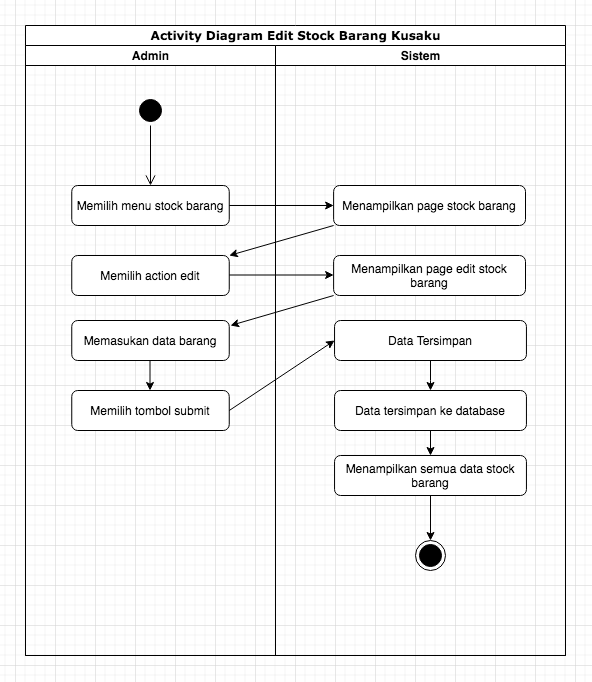

The diagram above was exported from draw.io. Its source (the exported page's mxGraphModel, read from the mxfile embedded in the PNG):
<mxGraphModel dx="1310" dy="632" grid="1" gridSize="10" guides="1" tooltips="1" connect="1" arrows="1" fold="1" page="1" pageScale="1" pageWidth="850" pageHeight="1100" math="0" shadow="0">
  <root>
    <mxCell id="0" />
    <mxCell id="1" parent="0" />
    <mxCell id="ewonvVPj_XISHaatm-V8-1" value="Activity Diagram Edit Stock Barang Kusaku" style="swimlane;html=1;childLayout=stackLayout;startSize=20;rounded=0;shadow=0;comic=0;labelBackgroundColor=none;strokeWidth=1;fontFamily=Verdana;fontSize=12;align=center;" parent="1" vertex="1">
      <mxGeometry x="170" y="200" width="540" height="630" as="geometry" />
    </mxCell>
    <mxCell id="ewonvVPj_XISHaatm-V8-2" value="Admin" style="swimlane;html=1;startSize=20;" parent="ewonvVPj_XISHaatm-V8-1" vertex="1">
      <mxGeometry y="20" width="250" height="610" as="geometry" />
    </mxCell>
    <mxCell id="ewonvVPj_XISHaatm-V8-3" value="" style="ellipse;html=1;shape=startState;fillColor=#000000;strokeColor=#030000;" parent="ewonvVPj_XISHaatm-V8-2" vertex="1">
      <mxGeometry x="110" y="50" width="30" height="30" as="geometry" />
    </mxCell>
    <mxCell id="ewonvVPj_XISHaatm-V8-4" value="" style="edgeStyle=orthogonalEdgeStyle;html=1;verticalAlign=bottom;endArrow=open;endSize=8;strokeColor=#030000;rounded=0;" parent="ewonvVPj_XISHaatm-V8-2" source="ewonvVPj_XISHaatm-V8-3" edge="1">
      <mxGeometry relative="1" as="geometry">
        <mxPoint x="125" y="140" as="targetPoint" />
      </mxGeometry>
    </mxCell>
    <mxCell id="ewonvVPj_XISHaatm-V8-5" value="Memilih menu stock barang" style="rounded=1;whiteSpace=wrap;html=1;" parent="ewonvVPj_XISHaatm-V8-2" vertex="1">
      <mxGeometry x="46.25" y="140" width="157.5" height="40" as="geometry" />
    </mxCell>
    <mxCell id="ewonvVPj_XISHaatm-V8-50" value="Memilih action edit" style="rounded=1;whiteSpace=wrap;html=1;" parent="ewonvVPj_XISHaatm-V8-2" vertex="1">
      <mxGeometry x="46.25" y="210" width="157.5" height="40" as="geometry" />
    </mxCell>
    <mxCell id="ewonvVPj_XISHaatm-V8-56" value="Memasukan data barang" style="rounded=1;whiteSpace=wrap;html=1;" parent="ewonvVPj_XISHaatm-V8-2" vertex="1">
      <mxGeometry x="46.25" y="275" width="157.5" height="40" as="geometry" />
    </mxCell>
    <mxCell id="ewonvVPj_XISHaatm-V8-57" value="Memilih tombol submit" style="rounded=1;whiteSpace=wrap;html=1;" parent="ewonvVPj_XISHaatm-V8-2" vertex="1">
      <mxGeometry x="46.25" y="345" width="157.5" height="40" as="geometry" />
    </mxCell>
    <mxCell id="ewonvVPj_XISHaatm-V8-60" style="edgeStyle=orthogonalEdgeStyle;rounded=0;orthogonalLoop=1;jettySize=auto;html=1;exitX=1;exitY=0.5;exitDx=0;exitDy=0;entryX=0;entryY=0.5;entryDx=0;entryDy=0;" parent="ewonvVPj_XISHaatm-V8-2" edge="1">
      <mxGeometry relative="1" as="geometry">
        <mxPoint x="203.75" y="229.5" as="sourcePoint" />
        <mxPoint x="308.1199999999999" y="229.5" as="targetPoint" />
      </mxGeometry>
    </mxCell>
    <mxCell id="ewonvVPj_XISHaatm-V8-62" style="edgeStyle=orthogonalEdgeStyle;rounded=0;orthogonalLoop=1;jettySize=auto;html=1;exitX=0.5;exitY=1;exitDx=0;exitDy=0;entryX=0.5;entryY=0;entryDx=0;entryDy=0;" parent="ewonvVPj_XISHaatm-V8-2" edge="1">
      <mxGeometry relative="1" as="geometry">
        <mxPoint x="124.49999999999994" y="315" as="sourcePoint" />
        <mxPoint x="124.49999999999994" y="345" as="targetPoint" />
      </mxGeometry>
    </mxCell>
    <mxCell id="ewonvVPj_XISHaatm-V8-7" value="Sistem" style="swimlane;html=1;startSize=20;" parent="ewonvVPj_XISHaatm-V8-1" vertex="1">
      <mxGeometry x="250" y="20" width="290" height="610" as="geometry" />
    </mxCell>
    <mxCell id="ewonvVPj_XISHaatm-V8-9" value="Menampilkan page stock barang" style="rounded=1;whiteSpace=wrap;html=1;" parent="ewonvVPj_XISHaatm-V8-7" vertex="1">
      <mxGeometry x="58.12" y="140" width="191.88" height="40" as="geometry" />
    </mxCell>
    <mxCell id="ewonvVPj_XISHaatm-V8-23" value="Menampilkan page edit stock barang" style="rounded=1;whiteSpace=wrap;html=1;" parent="ewonvVPj_XISHaatm-V8-7" vertex="1">
      <mxGeometry x="58.120000000000005" y="210" width="191.88" height="40" as="geometry" />
    </mxCell>
    <mxCell id="ewonvVPj_XISHaatm-V8-20" style="edgeStyle=orthogonalEdgeStyle;rounded=0;orthogonalLoop=1;jettySize=auto;html=1;strokeColor=#030000;" parent="ewonvVPj_XISHaatm-V8-7" target="ewonvVPj_XISHaatm-V8-21" edge="1">
      <mxGeometry relative="1" as="geometry">
        <mxPoint x="155.00499999999988" y="510" as="targetPoint" />
        <mxPoint x="155.00499999999988" y="450" as="sourcePoint" />
      </mxGeometry>
    </mxCell>
    <mxCell id="ewonvVPj_XISHaatm-V8-21" value="" style="ellipse;html=1;shape=endState;fillColor=#000000;strokeColor=#030000;" parent="ewonvVPj_XISHaatm-V8-7" vertex="1">
      <mxGeometry x="140.00499999999988" y="495" width="30" height="30" as="geometry" />
    </mxCell>
    <mxCell id="ewonvVPj_XISHaatm-V8-48" style="edgeStyle=orthogonalEdgeStyle;rounded=0;orthogonalLoop=1;jettySize=auto;html=1;exitX=0.5;exitY=1;exitDx=0;exitDy=0;" parent="ewonvVPj_XISHaatm-V8-7" source="ewonvVPj_XISHaatm-V8-44" target="ewonvVPj_XISHaatm-V8-45" edge="1">
      <mxGeometry relative="1" as="geometry" />
    </mxCell>
    <mxCell id="ewonvVPj_XISHaatm-V8-44" value="Data Tersimpan" style="rounded=1;whiteSpace=wrap;html=1;" parent="ewonvVPj_XISHaatm-V8-7" vertex="1">
      <mxGeometry x="59.06" y="275" width="191.88" height="40" as="geometry" />
    </mxCell>
    <mxCell id="ewonvVPj_XISHaatm-V8-49" style="edgeStyle=orthogonalEdgeStyle;rounded=0;orthogonalLoop=1;jettySize=auto;html=1;exitX=0.5;exitY=1;exitDx=0;exitDy=0;" parent="ewonvVPj_XISHaatm-V8-7" source="ewonvVPj_XISHaatm-V8-45" target="ewonvVPj_XISHaatm-V8-46" edge="1">
      <mxGeometry relative="1" as="geometry" />
    </mxCell>
    <mxCell id="ewonvVPj_XISHaatm-V8-45" value="Data tersimpan ke database" style="rounded=1;whiteSpace=wrap;html=1;" parent="ewonvVPj_XISHaatm-V8-7" vertex="1">
      <mxGeometry x="59.06" y="345" width="191.88" height="40" as="geometry" />
    </mxCell>
    <mxCell id="ewonvVPj_XISHaatm-V8-46" value="Menampilkan semua data stock barang" style="rounded=1;whiteSpace=wrap;html=1;" parent="ewonvVPj_XISHaatm-V8-7" vertex="1">
      <mxGeometry x="59.06" y="410" width="191.88" height="40" as="geometry" />
    </mxCell>
    <mxCell id="ewonvVPj_XISHaatm-V8-61" value="" style="endArrow=classic;html=1;rounded=0;exitX=0;exitY=1;exitDx=0;exitDy=0;" parent="ewonvVPj_XISHaatm-V8-7" source="ewonvVPj_XISHaatm-V8-23" edge="1">
      <mxGeometry width="50" height="50" relative="1" as="geometry">
        <mxPoint x="59.05999999999989" y="310" as="sourcePoint" />
        <mxPoint x="-45" y="280" as="targetPoint" />
      </mxGeometry>
    </mxCell>
    <mxCell id="ewonvVPj_XISHaatm-V8-18" style="edgeStyle=orthogonalEdgeStyle;rounded=0;orthogonalLoop=1;jettySize=auto;html=1;exitX=1;exitY=0.5;exitDx=0;exitDy=0;entryX=0;entryY=0.5;entryDx=0;entryDy=0;" parent="ewonvVPj_XISHaatm-V8-1" source="ewonvVPj_XISHaatm-V8-5" target="ewonvVPj_XISHaatm-V8-9" edge="1">
      <mxGeometry relative="1" as="geometry" />
    </mxCell>
    <mxCell id="ewonvVPj_XISHaatm-V8-59" value="" style="endArrow=classic;html=1;rounded=0;exitX=0;exitY=1;exitDx=0;exitDy=0;entryX=1;entryY=0;entryDx=0;entryDy=0;" parent="ewonvVPj_XISHaatm-V8-1" source="ewonvVPj_XISHaatm-V8-9" target="ewonvVPj_XISHaatm-V8-50" edge="1">
      <mxGeometry width="50" height="50" relative="1" as="geometry">
        <mxPoint x="210" y="360" as="sourcePoint" />
        <mxPoint x="260" y="310" as="targetPoint" />
      </mxGeometry>
    </mxCell>
    <mxCell id="3x1nq6lTYO4Fqt4I_Uri-3" value="" style="endArrow=classic;html=1;rounded=0;exitX=1;exitY=0.5;exitDx=0;exitDy=0;entryX=0;entryY=0.5;entryDx=0;entryDy=0;" parent="ewonvVPj_XISHaatm-V8-1" source="ewonvVPj_XISHaatm-V8-57" target="ewonvVPj_XISHaatm-V8-44" edge="1">
      <mxGeometry width="50" height="50" relative="1" as="geometry">
        <mxPoint x="333.1199999999999" y="350" as="sourcePoint" />
        <mxPoint x="230" y="380" as="targetPoint" />
      </mxGeometry>
    </mxCell>
  </root>
</mxGraphModel>